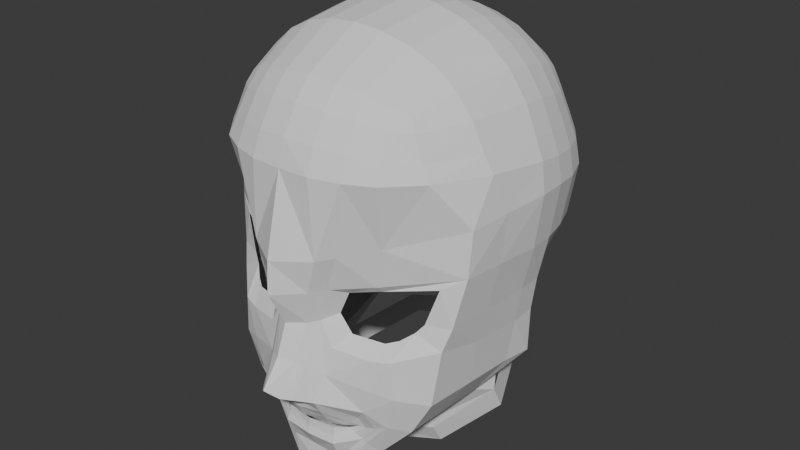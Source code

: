 # Source: Itadori_Backup_Back_Face_02.blend  (saved by Blender 5.1.30; exported with 4.5.12 LTS)
import bpy
from mathutils import Matrix  # noqa: F401  (used for matrix-valued properties, if any)

bpy.ops.wm.read_factory_settings(use_empty=True)
scene = bpy.context.scene
scene.name = 'Scene'

# ---- collections
col_reference = bpy.data.collections.new('Reference'); scene.collection.children.link(col_reference)
col_face = bpy.data.collections.new('Face'); scene.collection.children.link(col_face)

# ---- world
world_world = bpy.data.worlds.new('World'); scene.world = world_world
world_world.use_nodes = True; world_world.node_tree.nodes.clear()
_N = world_world.node_tree.nodes; _L = world_world.node_tree.links
n0 = _N.new('ShaderNodeOutputWorld'); n0.name = 'World Output'; n0.location = (200, 100)
n1 = _N.new('ShaderNodeBackground'); n1.name = 'Background'; n1.location = (-200, 100)
n1.inputs[0].default_value = (0.05088, 0.05088, 0.05088, 1.0)
_L.new(n1.outputs[0], n0.inputs[0])
n0.is_active_output = True
world_world.color = (0.05088, 0.05088, 0.05088)
world_world.sun_shadow_jitter_overblur = 0.0

# ---- meshes
me_cube = bpy.data.meshes.new('Cube')
me_cube.from_pydata([(0.1151, -0.09644, 0.2421), (0.1218, 0.1462, -0.007764), (0.1151, 0.1488, 0.2269), (0.09995, 0.1547, -0.01507), (0.07126, 0.1639, -0.0302), (0.03645, 0.1704, -0.03781), (0.0, 0.1728, -0.04065), (0.0, 0.1792, 0.2539), (0.03531, 0.1764, 0.2514), (0.06829, 0.1689, 0.2448), (0.09642, 0.1583, 0.2355), (0.1228, 0.1557, 0.2011), (0.1313, 0.1637, 0.1692), (0.1374, 0.169, 0.146), (0.1403, 0.1745, 0.1153), (0.1337, 0.1661, 0.04935), (0.1695, 0.03234, 0.000671), (0.1686, 0.06209, -0.0004536), (0.1454, 0.09831, -0.001892), (0.1329, 0.1265, -0.00205), (0.1232, 0.1278, 0.2372), (0.1319, 0.09699, 0.2487), (0.138, 0.06209, 0.2576), (0.1403, 0.0291, 0.2623), (0.1319, -0.0471, 0.2574), (0.1228, -0.1015, 0.2268), (0.1353, -0.1039, 0.1982), (0.1455, -0.1044, 0.1786), (0.09642, -0.105, 0.2511), (0.06829, -0.1141, 0.2608), (0.03531, -0.1206, 0.2676), (0.0, -0.123, 0.2701), (0.0, 0.2208, 0.03766), (0.0, 0.2365, 0.1104), (0.0, 0.23, 0.1442), (0.0, 0.221, 0.1734), (0.0, 0.204, 0.2133), (0.03766, 0.2173, 0.03913), (0.03916, 0.2324, 0.1107), (0.03973, 0.2258, 0.1439), (0.03845, 0.217, 0.1724), (0.03713, 0.2005, 0.2116), (0.0736, 0.2067, 0.04275), (0.07669, 0.2204, 0.1116), (0.076, 0.2138, 0.1436), (0.07331, 0.2056, 0.1704), (0.07033, 0.1906, 0.2075), (0.1061, 0.1896, 0.04725), (0.111, 0.2009, 0.1132), (0.1091, 0.1947, 0.144), (0.1048, 0.1877, 0.1686), (0.09944, 0.1757, 0.2027), (0.1552, 0.1367, 0.05255), (0.1634, 0.1421, 0.1181), (0.1596, 0.1376, 0.1501), (0.152, 0.1339, 0.1738), (0.1398, 0.1295, 0.2068), (0.1716, 0.09817, 0.05684), (0.1808, 0.1026, 0.1218), (0.1755, 0.1022, 0.1555), (0.1666, 0.1001, 0.1807), (0.152, 0.09801, 0.2158), (0.1799, 0.06456, 0.05763), (0.1899, 0.06615, 0.128), (0.1851, 0.06416, 0.1613), (0.1755, 0.06355, 0.1876), (0.1596, 0.06318, 0.2242), (0.184, 0.0291, 0.06037), (0.1933, 0.0291, 0.1297), (0.189, 0.02866, 0.1688), (0.1786, 0.02933, 0.193), (0.1623, 0.03036, 0.2298), (0.1775, -0.04241, 0.1758), (0.1675, -0.04479, 0.1966), (0.152, -0.04605, 0.2304), (0.1091, -0.1416, 0.1797), (0.1048, -0.1329, 0.202), (0.09944, -0.1193, 0.2315), (0.076, -0.1584, 0.1802), (0.07331, -0.1482, 0.2067), (0.07033, -0.1319, 0.2383), (0.03973, -0.1685, 0.1806), (0.03845, -0.1575, 0.2104), (0.03713, -0.1398, 0.2435), (0.0, -0.1696, 0.1804), (0.0, -0.1607, 0.2119), (0.0, -0.1426, 0.2456), (0.1092, 0.1296, -0.03468), (0.09123, 0.1016, -0.1065), (0.1211, 0.1004, -0.04503), (0.1598, 0.06416, -0.106), (0.162, 0.06274, -0.04546), (0.1534, 0.02913, -0.1055), (0.162, 0.03252, -0.0464), (0.0994, 0.1315, 0.2565), (0.06975, 0.138, 0.2701), (0.03593, 0.1432, 0.2787), (0.0, 0.1453, 0.2817), (0.1048, 0.09873, 0.2721), (0.07278, 0.1022, 0.2886), (0.03728, 0.1054, 0.2987), (0.0, 0.1067, 0.3021), (0.1092, 0.06274, 0.2827), (0.07553, 0.06416, 0.3006), (0.03858, 0.06553, 0.3114), (0.0, 0.06615, 0.3151), (0.111, 0.0291, 0.2877), (0.07669, 0.0291, 0.3059), (0.03916, 0.0291, 0.3169), (0.0, 0.0291, 0.3206), (0.1048, -0.04864, 0.2801), (0.07278, -0.05184, 0.2963), (0.03728, -0.05473, 0.3062), (0.0, -0.05596, 0.3096), (0.0, -0.1435, -0.1572), (0.0, -0.1522, -0.1464), (0.03605, -0.1458, -0.1458), (0.05211, -0.1374, -0.1473), (0.06295, -0.1258, -0.1501), (0.05136, -0.1294, -0.1555), (0.03587, -0.1386, -0.1574), (0.0, -0.2084, -0.08022), (0.0, -0.172, -0.008522), (0.0, -0.1918, 0.07932), (0.0, -0.1941, 0.03796), (0.0, -0.1708, -0.1073), (0.0, -0.1462, -0.1786), (0.0, -0.09574, -0.2404), (0.1695, 0.03234, 0.000671), (0.03116, -0.09603, -0.2404), (0.1285, 0.00424, -0.1452), (0.162, 0.03252, -0.0464), (0.0, 0.1753, -0.1776), (0.0, -0.03653, -0.2497), (0.08398, -0.003093, -0.2389), (0.1196, 0.07186, -0.2134), (0.08398, 0.1474, -0.1874), (0.09139, -0.1147, 0.0381), (0.05671, -0.1299, 0.0311), (0.04438, -0.1317, 0.001355), (0.0607, -0.1304, -0.02063), (0.09842, -0.119, -0.02441), (0.1115, -0.1106, -0.01993), (0.1245, -0.09977, -0.009834), (0.1337, -0.09507, 0.001792), (0.1486, -0.08881, 0.04825), (0.09055, -0.1229, 0.04676), (0.04383, -0.1479, 0.0386), (0.03136, -0.1492, -0.004481), (0.04686, -0.1492, -0.03475), (0.09206, -0.1363, -0.04124), (0.1134, -0.129, -0.0391), (0.1559, -0.0924, -0.02655), (0.163, -0.08403, 0.001436), (0.1736, -0.07375, 0.06337), (0.02162, -0.1593, -0.006621), (0.03125, -0.166, 0.03819), (0.04451, -0.1674, 0.08221), (0.03699, -0.1611, -0.1199), (0.06955, -0.1335, -0.1307), (0.08735, -0.1261, -0.1422), (0.0, -0.1334, -0.2346), (0.0, -0.1604, -0.1199), (0.01347, -0.1983, -0.09085), (0.03735, -0.1693, -0.1036), (0.03715, -0.1431, -0.1786), (0.03763, -0.1288, -0.2346), (0.0, -0.1891, -0.09831), (0.02259, -0.1891, -0.09444), (0.01671, -0.1772, -0.05185), (0.02545, -0.1701, -0.05513), (0.04171, -0.1567, -0.0702), (0.0, -0.1861, -0.04752), (0.1491, -0.1003, -0.09743), (0.1253, -0.1053, -0.1419), (0.0, -0.1324, -0.2048), (0.03715, -0.1324, -0.2048), (0.1176, -0.1274, -0.08817), (0.1037, -0.1239, -0.1346), (0.08723, -0.03924, -0.1896), (0.0849, -0.1134, -0.1863), (0.07316, -0.1251, -0.1713), (0.06858, -0.1259, -0.1667), (0.0, -0.1438, -0.1697), (0.07353, -0.1264, -0.1471), (0.03658, -0.154, -0.132), (0.05916, -0.1358, -0.1408), (0.0, -0.1588, -0.1313), (0.03665, -0.1402, -0.1691), (0.05926, -0.1285, -0.1599), (0.08216, -0.1385, -0.1147), (0.08842, -0.14, -0.08027), (0.0, -0.1983, -0.09266), (0.1761, -0.07009, 0.1207), (0.1002, -0.1253, 0.09706), (0.06022, -0.1526, 0.08613), (0.0, 0.1633, -0.1419), (0.0, -0.04659, -0.2253), (0.08398, -0.01851, -0.2104), (0.1196, 0.05582, -0.1795), (0.08398, 0.1319, -0.1533), (0.0, -0.05774, -0.2194), (0.08447, -0.01844, -0.1948), (0.1135, 0.02494, -0.1644), (0.1847, -0.02261, 0.1262), (0.0, -0.1193, -0.2402), (0.0344, -0.1172, -0.2402), (0.1662, -0.02796, 0.001054), (0.1582, -0.03261, -0.04288), (0.1269, -0.05264, -0.1435), (0.1513, -0.03769, -0.1015), (0.08606, -0.07841, -0.1879), (0.1782, -0.02444, 0.0619), (0.0, -0.07178, -0.2275)], [], [(5, 37, 42, 4), (37, 38, 43, 42), (33, 34, 39, 38), (34, 35, 40, 39), (35, 36, 41, 40), (4, 42, 47, 3), (42, 43, 48, 47), (38, 39, 44, 43), (39, 40, 45, 44), (40, 41, 46, 45), (3, 47, 15, 1), (47, 48, 14, 15), (43, 44, 49, 48), (44, 45, 50, 49), (45, 46, 51, 50), (36, 7, 8, 41), (41, 8, 9, 46), (46, 9, 10, 51), (51, 10, 2, 11), (50, 51, 11, 12), (49, 50, 12, 13), (48, 49, 13, 14), (52, 53, 58, 57), (19, 52, 57, 18), (18, 57, 62, 17), (57, 58, 63, 62), (53, 54, 59, 58), (54, 55, 60, 59), (55, 56, 61, 60), (17, 62, 67, 16), (62, 63, 68, 67), (58, 59, 64, 63), (59, 60, 65, 64), (60, 61, 66, 65), (15, 52, 19, 1), (14, 53, 52, 15), (63, 64, 69, 68), (64, 65, 70, 69), (65, 66, 71, 70), (71, 74, 73, 70), (23, 24, 74, 71), (74, 25, 26, 73), (24, 0, 25, 74), (14, 13, 54, 53), (13, 12, 55, 54), (12, 11, 56, 55), (11, 2, 20, 56), (56, 20, 21, 61), (61, 21, 22, 66), (66, 22, 23, 71), (107, 111, 110, 106), (111, 29, 28, 110), (75, 76, 79, 78), (76, 77, 80, 79), (78, 79, 82, 81), (79, 80, 83, 82), (81, 82, 85, 84), (82, 83, 86, 85), (27, 26, 76, 75), (26, 25, 77, 76), (25, 0, 28, 77), (77, 28, 29, 80), (80, 29, 30, 83), (83, 30, 31, 86), (88, 89, 91, 90), (90, 91, 93, 92), (3, 1, 19, 87), (87, 19, 18, 89), (89, 18, 17, 91), (91, 17, 16, 93), (94, 95, 99, 98), (95, 96, 100, 99), (96, 97, 101, 100), (98, 99, 103, 102), (99, 100, 104, 103), (100, 101, 105, 104), (102, 103, 107, 106), (103, 104, 108, 107), (104, 105, 109, 108), (108, 112, 111, 107), (109, 113, 112, 108), (23, 106, 110, 24), (112, 30, 29, 111), (113, 31, 30, 112), (24, 110, 28, 0), (2, 10, 94, 20), (10, 9, 95, 94), (9, 8, 96, 95), (8, 7, 97, 96), (70, 73, 72, 69), (22, 102, 106, 23), (21, 98, 102, 22), (20, 94, 98, 21), (143, 142, 151, 152), (140, 139, 148, 149), (144, 143, 152, 153), (141, 140, 149, 150), (138, 137, 146, 147), (145, 144, 153, 154), (142, 141, 150, 151), (139, 138, 147, 148), (137, 145, 154, 146), (156, 155, 148, 147), (123, 124, 156, 157), (124, 122, 155, 156), (189, 182, 165, 188), (186, 185, 158, 159), (188, 165, 126, 183), (184, 186, 159, 160), (167, 192, 163, 168), (162, 125, 164, 158), (187, 162, 158, 185), (125, 167, 168, 164), (169, 170, 148, 155), (170, 168, 164, 171), (148, 170, 171, 149), (163, 168, 170, 169), (169, 172, 121, 163), (172, 169, 155, 122), (205, 161, 166, 206), (212, 207, 128, 67), (208, 207, 153, 152), (211, 180, 174, 209), (210, 208, 152, 173), (161, 175, 176, 166), (151, 177, 173, 152), (209, 174, 173, 210), (180, 181, 178, 174), (166, 176, 181, 180), (206, 166, 180, 211), (174, 178, 177, 173), (175, 126, 165, 176), (182, 160, 178, 181), (189, 119, 118, 184), (176, 165, 182, 181), (182, 189, 184, 160), (115, 187, 185, 116), (118, 117, 186, 184), (120, 188, 183, 114), (117, 116, 185, 186), (119, 189, 188, 120), (160, 159, 190, 178), (159, 158, 164, 190), (151, 150, 191, 177), (177, 178, 190, 191), (171, 164, 190, 191), (150, 149, 171, 191), (84, 123, 157, 81), (78, 195, 194, 75), (154, 193, 194, 146), (72, 27, 193, 204), (163, 192, 121), (146, 194, 195, 147), (204, 193, 154, 212), (157, 195, 78, 81), (194, 193, 27, 75), (147, 195, 157, 156), (136, 135, 199, 200), (134, 133, 197, 198), (132, 136, 200, 196), (135, 134, 198, 199), (202, 203, 199, 198), (197, 201, 202, 198), (32, 33, 38, 37), (68, 204, 212, 67), (69, 72, 204, 68), (129, 206, 211, 179), (130, 209, 210, 92), (92, 131, 208, 210), (179, 211, 209, 130), (131, 128, 207, 208), (154, 153, 207, 212), (127, 205, 206, 129), (73, 26, 27, 72), (179, 213, 127, 129), (179, 130, 203, 202), (202, 201, 213, 179), (6, 32, 37, 5), (90, 92, 130, 203), (88, 90, 203, 199)])
_k = set([(137, 138), (137, 145), (138, 139), (139, 140), (140, 141), (141, 142), (142, 143), (143, 144), (144, 145)])
me_cube.attributes.new('sharp_edge', 'BOOLEAN', 'EDGE').data.foreach_set('value', [ (min(e.vertices), max(e.vertices)) in _k for e in me_cube.edges])
_k = {(127, 129): 0.48, (137, 138): 1.0, (138, 139): 1.0, (139, 140): 1.0, (140, 141): 1.0, (141, 142): 1.0, (142, 143): 1.0, (143, 144): 1.0, (144, 145): 1.0, (137, 145): 1.0, (161, 166): 0.48, (166, 206): 0.48, (129, 206): 0.48}
me_cube.attributes.new('crease_edge', 'FLOAT', 'EDGE').data.foreach_set('value', [_k.get((min(e.vertices), max(e.vertices)), 0.0) for e in me_cube.edges])
me_cube.attributes.new('crease_vert', 'FLOAT', 'POINT').data.foreach_set('value', [0.0, 0.0, 0.0, 0.0, 0.0, 0.0, 0.0, 0.0, 0.0, 0.0, 0.0, 0.0, 0.0, 0.0, 0.0, 0.0, 0.0, 0.0, 0.0, 0.0, 0.0, 0.0, 0.0, 0.0, 0.0, 0.0, 0.0, 0.0, 0.0, 0.0, 0.0, 0.0, 0.0, 0.0, 0.0, 0.0, 0.0, 0.0, 0.0, 0.0, 0.0, 0.0, 0.0, 0.0, 0.0, 0.0, 0.0, 0.0, 0.0, 0.0, 0.0, 0.0, 0.0, 0.0, 0.0, 0.0, 0.0, 0.0, 0.0, 0.0, 0.0, 0.0, 0.0, 0.0, 0.0, 0.0, 0.0, 0.0, 0.0, 0.0, 0.0, 0.0, 0.0, 0.0, 0.0, 0.0, 0.0, 0.0, 0.0, 0.0, 0.0, 0.0, 0.0, 0.0, 0.0, 0.0, 0.0, 0.0, 0.0, 0.0, 0.0, 0.0, 0.0, 0.0, 0.0, 0.0, 0.0, 0.0, 0.0, 0.0, 0.0, 0.0, 0.0, 0.0, 0.0, 0.0, 0.0, 0.0, 0.0, 0.0, 0.0, 0.0, 0.0, 0.0, 0.0, 0.0, 0.0, 0.0, 0.0, 0.0, 0.0, 0.0, 0.0, 0.0, 0.0, 0.0, 0.0, 0.0, 0.0, 0.0, 0.0, 0.0, 0.0, 0.0, 0.0, 0.0, 0.0, 1.0, 1.0, 1.0, 1.0, 1.0, 1.0, 1.0, 1.0, 1.0, 0.0, 0.0, 0.0, 0.0, 0.0, 0.0, 0.0, 0.0, 0.0, 0.0, 0.0, 0.0, 0.0, 0.0, 0.0, 0.0, 0.0, 0.0, 0.0, 0.0, 0.0, 0.0, 0.0, 0.0, 0.0, 0.0, 0.0, 0.0, 0.0, 0.0, 0.0, 0.0, 0.0, 0.0, 0.0, 0.0, 0.0, 0.0, 0.0, 0.0, 0.0, 0.0, 0.0, 0.0, 0.0, 0.0, 0.0, 0.0, 0.0, 0.0, 0.0, 0.0, 0.0, 0.0, 0.0, 0.0, 0.0, 0.0, 0.0, 0.0, 0.0, 0.0, 0.0, 0.0, 0.0, 0.0, 0.0, 0.0])
_uv = me_cube.uv_layers.new(name='UVMap')
_uv.uv.foreach_set('vector', [0.375, 0.4063, 0.4468, 0.4063, 0.4468, 0.4375, 0.375, 0.4375, 0.4468, 0.4063, 0.5, 0.4063, 0.5, 0.4375, 0.4468, 0.4375, 0.5, 0.375, 0.5312, 0.375, 0.5313, 0.4063, 0.5, 0.4063, 0.5312, 0.375, 0.5625, 0.375, 0.5625, 0.4063, 0.5313, 0.4063, 0.5625, 0.375, 0.5938, 0.375, 0.5938, 0.4063, 0.5625, 0.4063, 0.375, 0.4375, 0.4468, 0.4375, 0.4468, 0.4688, 0.375, 0.4688, 0.4468, 0.4375, 0.5, 0.4375, 0.5, 0.4688, 0.4468, 0.4688, 0.5, 0.4063, 0.5313, 0.4063, 0.5312, 0.4375, 0.5, 0.4375, 0.5313, 0.4063, 0.5625, 0.4063, 0.5625, 0.4375, 0.5312, 0.4375, 0.5625, 0.4063, 0.5938, 0.4063, 0.5938, 0.4375, 0.5625, 0.4375, 0.375, 0.4688, 0.4468, 0.4688, 0.4468, 0.5, 0.375, 0.5, 0.4468, 0.4688, 0.5, 0.4688, 0.5, 0.5, 0.4468, 0.5, 0.5, 0.4375, 0.5312, 0.4375, 0.5313, 0.4688, 0.5, 0.4688, 0.5312, 0.4375, 0.5625, 0.4375, 0.5625, 0.4688, 0.5313, 0.4688, 0.5625, 0.4375, 0.5938, 0.4375, 0.5938, 0.4687, 0.5625, 0.4688, 0.5938, 0.375, 0.625, 0.375, 0.625, 0.4063, 0.5938, 0.4063, 0.5938, 0.4063, 0.625, 0.4063, 0.625, 0.4375, 0.5938, 0.4375, 0.5938, 0.4375, 0.625, 0.4375, 0.625, 0.4688, 0.5938, 0.4687, 0.5938, 0.4687, 0.625, 0.4688, 0.625, 0.5, 0.5938, 0.5, 0.5625, 0.4688, 0.5938, 0.4687, 0.5938, 0.5, 0.5625, 0.5, 0.5313, 0.4688, 0.5625, 0.4688, 0.5625, 0.5, 0.5312, 0.5, 0.5, 0.4688, 0.5313, 0.4688, 0.5312, 0.5, 0.5, 0.5, 0.4468, 0.5313, 0.5, 0.5313, 0.5, 0.5649, 0.4468, 0.566, 0.375, 0.5313, 0.4468, 0.5313, 0.4468, 0.566, 0.375, 0.5625, 0.375, 0.5625, 0.4468, 0.566, 0.4468, 0.5938, 0.375, 0.5938, 0.4468, 0.566, 0.5, 0.5649, 0.5, 0.5938, 0.4468, 0.5938, 0.5, 0.5313, 0.5313, 0.5313, 0.5312, 0.5625, 0.5, 0.5649, 0.5313, 0.5313, 0.5625, 0.5313, 0.5625, 0.5625, 0.5312, 0.5625, 0.5625, 0.5313, 0.5938, 0.5313, 0.5938, 0.5625, 0.5625, 0.5625, 0.375, 0.5938, 0.4468, 0.5938, 0.4468, 0.625, 0.375, 0.625, 0.4468, 0.5938, 0.5, 0.5938, 0.5, 0.625, 0.4468, 0.625, 0.5, 0.5649, 0.5312, 0.5625, 0.5313, 0.5938, 0.5, 0.5938, 0.5312, 0.5625, 0.5625, 0.5625, 0.5625, 0.5938, 0.5313, 0.5938, 0.5625, 0.5625, 0.5938, 0.5625, 0.5938, 0.5938, 0.5625, 0.5938, 0.4468, 0.5, 0.4468, 0.5313, 0.375, 0.5313, 0.375, 0.5, 0.5, 0.5, 0.5, 0.5313, 0.4468, 0.5313, 0.4468, 0.5, 0.5, 0.5938, 0.5313, 0.5938, 0.5249, 0.625, 0.5, 0.625, 0.5313, 0.5938, 0.5625, 0.5938, 0.5625, 0.625, 0.5249, 0.625, 0.5625, 0.5938, 0.5938, 0.5938, 0.5938, 0.625, 0.5625, 0.625, 0.5938, 0.625, 0.5938, 0.6875, 0.5625, 0.6831, 0.5625, 0.625, 0.625, 0.625, 0.625, 0.6875, 0.5938, 0.6875, 0.5938, 0.625, 0.5938, 0.6875, 0.5938, 0.75, 0.5625, 0.7426, 0.5625, 0.6831, 0.625, 0.6875, 0.625, 0.75, 0.5938, 0.75, 0.5938, 0.6875, 0.5, 0.5, 0.5312, 0.5, 0.5313, 0.5313, 0.5, 0.5313, 0.5312, 0.5, 0.5625, 0.5, 0.5625, 0.5313, 0.5313, 0.5313, 0.5625, 0.5, 0.5938, 0.5, 0.5938, 0.5313, 0.5625, 0.5313, 0.5938, 0.5, 0.625, 0.5, 0.625, 0.5313, 0.5938, 0.5313, 0.5938, 0.5313, 0.625, 0.5313, 0.625, 0.5625, 0.5938, 0.5625, 0.5938, 0.5625, 0.625, 0.5625, 0.625, 0.5938, 0.5938, 0.5938, 0.5938, 0.5938, 0.625, 0.5938, 0.625, 0.625, 0.5938, 0.625, 0.6875, 0.625, 0.6875, 0.6875, 0.6562, 0.6875, 0.6563, 0.625, 0.6875, 0.6875, 0.6875, 0.75, 0.6563, 0.75, 0.6562, 0.6875, 0.5313, 0.7813, 0.5625, 0.7812, 0.5625, 0.8125, 0.5312, 0.8125, 0.5625, 0.7812, 0.5938, 0.7812, 0.5938, 0.8125, 0.5625, 0.8125, 0.5312, 0.8125, 0.5625, 0.8125, 0.5625, 0.8438, 0.5313, 0.8438, 0.5625, 0.8125, 0.5938, 0.8125, 0.5938, 0.8438, 0.5625, 0.8438, 0.5313, 0.8438, 0.5625, 0.8438, 0.5625, 0.875, 0.5312, 0.875, 0.5625, 0.8438, 0.5938, 0.8438, 0.5938, 0.875, 0.5625, 0.875, 0.5312, 0.7366, 0.5625, 0.7426, 0.5625, 0.7812, 0.5313, 0.7813, 0.5625, 0.7426, 0.5938, 0.75, 0.5938, 0.7812, 0.5625, 0.7812, 0.5938, 0.75, 0.625, 0.75, 0.625, 0.7813, 0.5938, 0.7812, 0.5938, 0.7812, 0.625, 0.7813, 0.625, 0.8125, 0.5938, 0.8125, 0.5938, 0.8125, 0.625, 0.8125, 0.625, 0.8438, 0.5938, 0.8438, 0.5938, 0.8438, 0.625, 0.8438, 0.625, 0.875, 0.5938, 0.875, 0.3125, 0.5625, 0.3438, 0.5625, 0.3438, 0.5938, 0.3125, 0.5938, 0.3125, 0.5938, 0.3438, 0.5938, 0.3438, 0.625, 0.3125, 0.625, 0.3438, 0.5, 0.375, 0.5, 0.375, 0.5313, 0.3438, 0.5313, 0.3438, 0.5313, 0.375, 0.5313, 0.375, 0.5625, 0.3438, 0.5625, 0.3438, 0.5625, 0.375, 0.5625, 0.375, 0.5938, 0.3438, 0.5938, 0.3438, 0.5938, 0.375, 0.5938, 0.375, 0.625, 0.3438, 0.625, 0.6562, 0.5313, 0.6875, 0.5313, 0.6875, 0.5625, 0.6563, 0.5625, 0.6875, 0.5313, 0.7188, 0.5313, 0.7188, 0.5625, 0.6875, 0.5625, 0.7188, 0.5313, 0.75, 0.5313, 0.75, 0.5625, 0.7188, 0.5625, 0.6563, 0.5625, 0.6875, 0.5625, 0.6875, 0.5938, 0.6563, 0.5938, 0.6875, 0.5625, 0.7188, 0.5625, 0.7187, 0.5938, 0.6875, 0.5938, 0.7188, 0.5625, 0.75, 0.5625, 0.75, 0.5938, 0.7187, 0.5938, 0.6563, 0.5938, 0.6875, 0.5938, 0.6875, 0.625, 0.6563, 0.625, 0.6875, 0.5938, 0.7187, 0.5938, 0.7188, 0.625, 0.6875, 0.625, 0.7187, 0.5938, 0.75, 0.5938, 0.75, 0.625, 0.7188, 0.625, 0.7188, 0.625, 0.7188, 0.6875, 0.6875, 0.6875, 0.6875, 0.625, 0.75, 0.625, 0.75, 0.6875, 0.7188, 0.6875, 0.7188, 0.625, 0.625, 0.625, 0.6563, 0.625, 0.6562, 0.6875, 0.625, 0.6875, 0.7188, 0.6875, 0.7188, 0.75, 0.6875, 0.75, 0.6875, 0.6875, 0.75, 0.6875, 0.75, 0.75, 0.7188, 0.75, 0.7188, 0.6875, 0.625, 0.6875, 0.6562, 0.6875, 0.6563, 0.75, 0.625, 0.75, 0.625, 0.5, 0.6563, 0.5, 0.6562, 0.5313, 0.625, 0.5313, 0.6563, 0.5, 0.6875, 0.5, 0.6875, 0.5313, 0.6562, 0.5313, 0.6875, 0.5, 0.7188, 0.5, 0.7188, 0.5313, 0.6875, 0.5313, 0.7188, 0.5, 0.75, 0.5, 0.75, 0.5313, 0.7188, 0.5313, 0.5625, 0.625, 0.5625, 0.6831, 0.5303, 0.6786, 0.5249, 0.625, 0.625, 0.5938, 0.6563, 0.5938, 0.6563, 0.625, 0.625, 0.625, 0.625, 0.5625, 0.6563, 0.5625, 0.6563, 0.5938, 0.625, 0.5938, 0.625, 0.5313, 0.6562, 0.5313, 0.6563, 0.5625, 0.625, 0.5625, 0.0, 0.0, 0.0, 0.0, 0.0, 0.0, 0.0, 0.0, 0.0, 0.0, 0.0, 0.0, 0.0, 0.0, 0.0, 0.0, 0.0, 0.0, 0.0, 0.0, 0.0, 0.0, 0.0, 0.0, 0.0, 0.0, 0.0, 0.0, 0.0, 0.0, 0.0, 0.0, 0.0, 0.0, 0.0, 0.0, 0.0, 0.0, 0.0, 0.0, 0.0, 0.0, 0.0, 0.0, 0.0, 0.0, 0.0, 0.0, 0.0, 0.0, 0.0, 0.0, 0.0, 0.0, 0.0, 0.0, 0.0, 0.0, 0.0, 0.0, 0.0, 0.0, 0.0, 0.0, 0.0, 0.0, 0.0, 0.0, 0.0, 0.0, 0.0, 0.0, 0.0, 0.0, 0.0, 0.0, 0.0, 0.0, 0.0, 0.0, 0.0, 0.0, 0.0, 0.0, 0.0, 0.0, 0.0, 0.0, 0.0, 0.0, 0.0, 0.0, 0.0, 0.0, 0.0, 0.0, 0.0, 0.0, 0.0, 0.0, 0.0, 0.0, 0.0, 0.0, 0.0, 0.0, 0.0, 0.0, 0.0, 0.0, 0.0, 0.0, 0.0, 0.0, 0.0, 0.0, 0.0, 0.0, 0.0, 0.0, 0.0, 0.0, 0.0, 0.0, 0.0, 0.0, 0.0, 0.0, 0.0, 0.0, 0.0, 0.0, 0.0, 0.0, 0.0, 0.0, 0.0, 0.0, 0.0, 0.0, 0.0, 0.0, 0.0, 0.0, 0.0, 0.0, 0.0, 0.0, 0.0, 0.0, 0.0, 0.0, 0.0, 0.0, 0.0, 0.0, 0.0, 0.0, 0.0, 0.0, 0.0, 0.0, 0.0, 0.0, 0.0, 0.0, 0.0, 0.0, 0.0, 0.0, 0.0, 0.0, 0.0, 0.0, 0.0, 0.0, 0.0, 0.0, 0.0, 0.0, 0.0, 0.0, 0.0, 0.0, 0.0, 0.0, 0.0, 0.0, 0.0, 0.0, 0.0, 0.0, 0.0, 0.0, 0.0, 0.0, 0.0, 0.0, 0.0, 0.0, 0.0, 0.0, 0.0, 0.0, 0.0, 0.0, 0.0, 0.0, 0.0, 0.0, 0.0, 0.0, 0.0, 0.0, 0.0, 0.0, 0.0, 0.0, 0.0, 0.0, 0.0, 0.0, 0.0, 0.0, 0.0, 0.0, 0.0, 0.0, 0.0, 0.0, 0.0, 0.0, 0.0, 0.0, 0.0, 0.0, 0.0, 0.0, 0.0, 0.0, 0.0, 0.0, 0.0, 0.0, 0.0, 0.0, 0.0, 0.0, 0.0, 0.0, 0.0, 0.0, 0.0, 0.0, 0.0, 0.0, 0.0, 0.0, 0.0, 0.0, 0.0, 0.0, 0.0, 0.0, 0.0, 0.0, 0.0, 0.0, 0.0, 0.0, 0.0, 0.0, 0.0, 0.0, 0.0, 0.0, 0.0, 0.0, 0.0, 0.0, 0.0, 0.0, 0.0, 0.0, 0.0, 0.0, 0.0, 0.0, 0.0, 0.0, 0.0, 0.0, 0.0, 0.0, 0.0, 0.0, 0.0, 0.0, 0.0, 0.0, 0.0, 0.0, 0.0, 0.0, 0.0, 0.0, 0.0, 0.0, 0.0, 0.0, 0.0, 0.0, 0.0, 0.0, 0.0, 0.0, 0.0, 0.0, 0.0, 0.0, 0.0, 0.0, 0.0, 0.0, 0.0, 0.0, 0.0, 0.0, 0.0, 0.0, 0.0, 0.0, 0.0, 0.0, 0.0, 0.0, 0.0, 0.0, 0.0, 0.0, 0.0, 0.0, 0.0, 0.0, 0.0, 0.0, 0.0, 0.0, 0.0, 0.0, 0.0, 0.0, 0.0, 0.0, 0.0, 0.0, 0.0, 0.0, 0.0, 0.0, 0.0, 0.0, 0.0, 0.0, 0.0, 0.0, 0.0, 0.0, 0.0, 0.0, 0.0, 0.0, 0.0, 0.0, 0.0, 0.0, 0.0, 0.0, 0.0, 0.0, 0.0, 0.0, 0.0, 0.0, 0.0, 0.0, 0.0, 0.0, 0.0, 0.0, 0.0, 0.0, 0.0, 0.0, 0.0, 0.0, 0.0, 0.0, 0.0, 0.0, 0.0, 0.0, 0.0, 0.0, 0.0, 0.0, 0.0, 0.0, 0.0, 0.0, 0.0, 0.0, 0.0, 0.0, 0.0, 0.0, 0.0, 0.0, 0.0, 0.0, 0.0, 0.0, 0.0, 0.0, 0.0, 0.0, 0.0, 0.0, 0.0, 0.0, 0.0, 0.0, 0.0, 0.0, 0.0, 0.0, 0.0, 0.0, 0.0, 0.0, 0.0, 0.0, 0.0, 0.0, 0.0, 0.0, 0.0, 0.0, 0.0, 0.0, 0.0, 0.0, 0.0, 0.0, 0.0, 0.0, 0.0, 0.0, 0.0, 0.0, 0.0, 0.0, 0.0, 0.0, 0.0, 0.0, 0.0, 0.0, 0.0, 0.0, 0.0, 0.0, 0.0, 0.0, 0.0, 0.0, 0.0, 0.0, 0.0, 0.0, 0.0, 0.0, 0.0, 0.0, 0.0, 0.0, 0.0, 0.0, 0.0, 0.0, 0.0, 0.0, 0.0, 0.0, 0.0, 0.0, 0.0, 0.0, 0.0, 0.0, 0.0, 0.0, 0.0, 0.0, 0.0, 0.0, 0.0, 0.0, 0.0, 0.0, 0.0, 0.0, 0.0, 0.0, 0.0, 0.0, 0.0, 0.0, 0.0, 0.0, 0.0, 0.0, 0.0, 0.0, 0.0, 0.0, 0.0, 0.0, 0.0, 0.0, 0.0, 0.0, 0.0, 0.0, 0.0, 0.0, 0.0, 0.0, 0.0, 0.0, 0.0, 0.0, 0.0, 0.0, 0.0, 0.0, 0.0, 0.0, 0.0, 0.0, 0.0, 0.0, 0.0, 0.0, 0.0, 0.0, 0.0, 0.0, 0.4468, 0.375, 0.5, 0.375, 0.5, 0.4063, 0.4468, 0.4063, 0.0, 0.0, 0.0, 0.0, 0.0, 0.0, 0.0, 0.0, 0.0, 0.0, 0.0, 0.0, 0.0, 0.0, 0.0, 0.0, 0.0, 0.0, 0.0, 0.0, 0.0, 0.0, 0.0, 0.0, 0.0, 0.0, 0.0, 0.0, 0.0, 0.0, 0.0, 0.0, 0.0, 0.0, 0.0, 0.0, 0.0, 0.0, 0.0, 0.0, 0.0, 0.0, 0.0, 0.0, 0.0, 0.0, 0.0, 0.0, 0.0, 0.0, 0.0, 0.0, 0.0, 0.0, 0.0, 0.0, 0.0, 0.0, 0.0, 0.0, 0.0, 0.0, 0.0, 0.0, 0.0, 0.0, 0.0, 0.0, 0.0, 0.0, 0.0, 0.0, 0.5625, 0.6831, 0.5625, 0.7426, 0.5312, 0.7366, 0.5303, 0.6786, 0.0, 0.0, 0.0, 0.0, 0.0, 0.0, 0.0, 0.0, 0.0, 0.0, 0.0, 0.0, 0.0, 0.0, 0.0, 0.0, 0.0, 0.0, 0.0, 0.0, 0.0, 0.0, 0.0, 0.0, 0.375, 0.375, 0.4468, 0.375, 0.4468, 0.4063, 0.375, 0.4063, 0.3125, 0.5938, 0.0, 0.0, 0.0, 0.0, 0.0, 0.0, 0.3125, 0.5625, 0.3125, 0.5938, 0.0, 0.0, 0.0, 0.0])
me_cube.update()

# ---- objects
ob_front_ref = bpy.data.objects.new('Front_REF', None)
ob_side_ref = bpy.data.objects.new('Side_REF', None)
ob_cube = bpy.data.objects.new('Cube', me_cube)

# ---- transforms, parenting, visibility, modifiers, constraints
ob_front_ref.location = (-0.8972, 3.05, 1.0)
ob_front_ref.rotation_euler = (7.854, -1.571, 0.0)
ob_front_ref.empty_display_type = 'IMAGE'
ob_front_ref.empty_display_size = 5.0
ob_front_ref.empty_image_depth = 'FRONT'
ob_front_ref.show_empty_image_perspective = False
ob_front_ref.show_empty_image_only_axis_aligned = True
ob_front_ref.use_empty_image_alpha = True
ob_front_ref.empty_image_side = 'FRONT'
ob_front_ref.color = (1.0, 1.0, 1.0, 0.1923)
ob_front_ref.hide_select = True
ob_side_ref.location = (-2.897, -0.05167, 1.0)
ob_side_ref.rotation_euler = (3.142, -1.571, 0.0)
ob_side_ref.empty_display_type = 'IMAGE'
ob_side_ref.empty_display_size = 5.0
ob_side_ref.show_empty_image_perspective = False
ob_side_ref.show_empty_image_only_axis_aligned = True
ob_side_ref.use_empty_image_alpha = True
ob_side_ref.color = (1.0, 1.0, 1.0, 0.5)
ob_cube.location = (0.0, 0.01565, 0.009525)
ob_cube.scale = (0.9939, 1.074, 0.9939)
_m = ob_cube.modifiers.new('Mirror', 'MIRROR')
_m.use_clip = True

# ---- collection membership
col_reference.objects.link(ob_front_ref)
col_reference.objects.link(ob_side_ref)
col_face.objects.link(ob_cube)

# ---- scene / render settings (as saved in the file)
scene.frame_start = 1; scene.frame_end = 250; scene.frame_set(124)
scene.render.engine = 'BLENDER_EEVEE_NEXT'
scene.render.bake_bias = 0.0
scene.render.bake_samples = 0
scene.cycles.sampling_pattern = 'TABULATED_SOBOL'
scene.eevee.use_volume_custom_range = False
bpy.context.view_layer.update()

# ---- added for rendering (the .blend has no active camera and no usable light): camera, sun
cam_auto = bpy.data.cameras.new('AutoCamera')
cam_auto.lens = 50.0
cam_auto.sensor_width = 36.0
cam_auto.clip_end = 1000.0
ob_auto_camera = bpy.data.objects.new('AutoCamera', cam_auto)
scene.collection.objects.link(ob_auto_camera)
ob_auto_camera.location = (0.772536, -0.896263, 0.662781)
ob_auto_camera.rotation_euler = (1.09748, -7.21219e-08, 0.694738)
scene.camera = ob_auto_camera
light_auto_sun = bpy.data.lights.new('AutoSun', 'SUN')
light_auto_sun.energy = 3.0
light_auto_sun.angle = 0.0523599
ob_auto_sun = bpy.data.objects.new('AutoSun', light_auto_sun)
scene.collection.objects.link(ob_auto_sun)
ob_auto_sun.rotation_euler = (0.872665, 0.174533, 0.523599)
bpy.context.view_layer.update()
